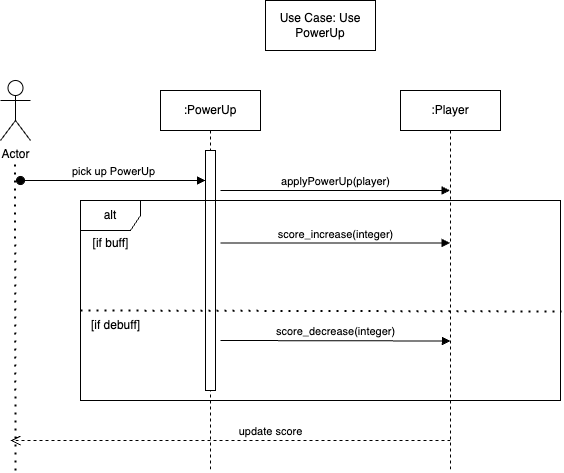

The diagram above was exported from draw.io. Its source (the exported page's mxGraphModel, read from the mxfile embedded in the PNG):
<mxGraphModel dx="954" dy="523" grid="1" gridSize="10" guides="1" tooltips="1" connect="1" arrows="1" fold="1" page="1" pageScale="1" pageWidth="850" pageHeight="1100" math="0" shadow="0">
  <root>
    <mxCell id="0" />
    <mxCell id="1" parent="0" />
    <mxCell id="Hqa0ip6WAYU5sZdevbHL-1" value="Actor" style="shape=umlActor;verticalLabelPosition=bottom;verticalAlign=top;html=1;outlineConnect=0;" vertex="1" parent="1">
      <mxGeometry x="240" y="180" width="30" height="60" as="geometry" />
    </mxCell>
    <mxCell id="Hqa0ip6WAYU5sZdevbHL-2" value="" style="endArrow=none;dashed=1;html=1;dashPattern=1 3;strokeWidth=2;rounded=0;" edge="1" parent="1">
      <mxGeometry width="50" height="50" relative="1" as="geometry">
        <mxPoint x="255" y="570" as="sourcePoint" />
        <mxPoint x="254.5" y="260" as="targetPoint" />
      </mxGeometry>
    </mxCell>
    <mxCell id="Hqa0ip6WAYU5sZdevbHL-3" value=":PowerUp" style="shape=umlLifeline;perimeter=lifelinePerimeter;whiteSpace=wrap;html=1;container=1;dropTarget=0;collapsible=0;recursiveResize=0;outlineConnect=0;portConstraint=eastwest;newEdgeStyle={&quot;curved&quot;:0,&quot;rounded&quot;:0};" vertex="1" parent="1">
      <mxGeometry x="400" y="190" width="100" height="380" as="geometry" />
    </mxCell>
    <mxCell id="Hqa0ip6WAYU5sZdevbHL-5" value="" style="html=1;points=[[0,0,0,0,5],[0,1,0,0,-5],[1,0,0,0,5],[1,1,0,0,-5]];perimeter=orthogonalPerimeter;outlineConnect=0;targetShapes=umlLifeline;portConstraint=eastwest;newEdgeStyle={&quot;curved&quot;:0,&quot;rounded&quot;:0};" vertex="1" parent="Hqa0ip6WAYU5sZdevbHL-3">
      <mxGeometry x="45" y="60" width="10" height="240" as="geometry" />
    </mxCell>
    <mxCell id="Hqa0ip6WAYU5sZdevbHL-4" value=":Player" style="shape=umlLifeline;perimeter=lifelinePerimeter;whiteSpace=wrap;html=1;container=1;dropTarget=0;collapsible=0;recursiveResize=0;outlineConnect=0;portConstraint=eastwest;newEdgeStyle={&quot;curved&quot;:0,&quot;rounded&quot;:0};" vertex="1" parent="1">
      <mxGeometry x="640" y="190" width="100" height="380" as="geometry" />
    </mxCell>
    <mxCell id="Hqa0ip6WAYU5sZdevbHL-6" value="pick up PowerUp" style="html=1;verticalAlign=bottom;startArrow=oval;startFill=1;endArrow=block;startSize=8;curved=0;rounded=0;" edge="1" parent="1" target="Hqa0ip6WAYU5sZdevbHL-5">
      <mxGeometry width="60" relative="1" as="geometry">
        <mxPoint x="260" y="280" as="sourcePoint" />
        <mxPoint x="440" y="280" as="targetPoint" />
      </mxGeometry>
    </mxCell>
    <mxCell id="Hqa0ip6WAYU5sZdevbHL-7" value="applyPowerUp(player)" style="html=1;verticalAlign=bottom;endArrow=block;curved=0;rounded=0;" edge="1" parent="1" target="Hqa0ip6WAYU5sZdevbHL-4">
      <mxGeometry width="80" relative="1" as="geometry">
        <mxPoint x="460" y="290" as="sourcePoint" />
        <mxPoint x="530" y="290" as="targetPoint" />
      </mxGeometry>
    </mxCell>
    <mxCell id="Hqa0ip6WAYU5sZdevbHL-8" value="alt" style="shape=umlFrame;whiteSpace=wrap;html=1;pointerEvents=0;" vertex="1" parent="1">
      <mxGeometry x="320" y="300" width="480" height="200" as="geometry" />
    </mxCell>
    <mxCell id="Hqa0ip6WAYU5sZdevbHL-10" value="" style="endArrow=none;dashed=1;html=1;dashPattern=1 3;strokeWidth=2;rounded=0;entryX=1.002;entryY=0.555;entryDx=0;entryDy=0;entryPerimeter=0;" edge="1" parent="1" target="Hqa0ip6WAYU5sZdevbHL-8">
      <mxGeometry width="50" height="50" relative="1" as="geometry">
        <mxPoint x="320" y="410" as="sourcePoint" />
        <mxPoint x="370" y="360" as="targetPoint" />
      </mxGeometry>
    </mxCell>
    <mxCell id="Hqa0ip6WAYU5sZdevbHL-11" value="[if buff]" style="text;html=1;align=center;verticalAlign=middle;resizable=0;points=[];autosize=1;strokeColor=none;fillColor=none;" vertex="1" parent="1">
      <mxGeometry x="320" y="328" width="60" height="30" as="geometry" />
    </mxCell>
    <mxCell id="Hqa0ip6WAYU5sZdevbHL-12" value="[if debuff]" style="text;html=1;align=center;verticalAlign=middle;resizable=0;points=[];autosize=1;strokeColor=none;fillColor=none;" vertex="1" parent="1">
      <mxGeometry x="320" y="410" width="70" height="30" as="geometry" />
    </mxCell>
    <mxCell id="Hqa0ip6WAYU5sZdevbHL-13" value="score_increase(integer)" style="html=1;verticalAlign=bottom;endArrow=block;curved=0;rounded=0;" edge="1" parent="1" target="Hqa0ip6WAYU5sZdevbHL-4">
      <mxGeometry width="80" relative="1" as="geometry">
        <mxPoint x="460" y="342.5" as="sourcePoint" />
        <mxPoint x="540" y="343" as="targetPoint" />
      </mxGeometry>
    </mxCell>
    <mxCell id="Hqa0ip6WAYU5sZdevbHL-14" value="score_decrease(integer)" style="html=1;verticalAlign=bottom;endArrow=block;curved=0;rounded=0;" edge="1" parent="1">
      <mxGeometry width="80" relative="1" as="geometry">
        <mxPoint x="460" y="440" as="sourcePoint" />
        <mxPoint x="690" y="440.5" as="targetPoint" />
      </mxGeometry>
    </mxCell>
    <mxCell id="Hqa0ip6WAYU5sZdevbHL-15" value="update score" style="html=1;verticalAlign=bottom;endArrow=open;dashed=1;endSize=8;curved=0;rounded=0;" edge="1" parent="1">
      <mxGeometry x="-0.1818" relative="1" as="geometry">
        <mxPoint x="690" y="540" as="sourcePoint" />
        <mxPoint x="250" y="540" as="targetPoint" />
        <mxPoint as="offset" />
      </mxGeometry>
    </mxCell>
    <mxCell id="Hqa0ip6WAYU5sZdevbHL-30" value="Use Case: Use PowerUp" style="html=1;whiteSpace=wrap;" vertex="1" parent="1">
      <mxGeometry x="505" y="100" width="110" height="50" as="geometry" />
    </mxCell>
  </root>
</mxGraphModel>